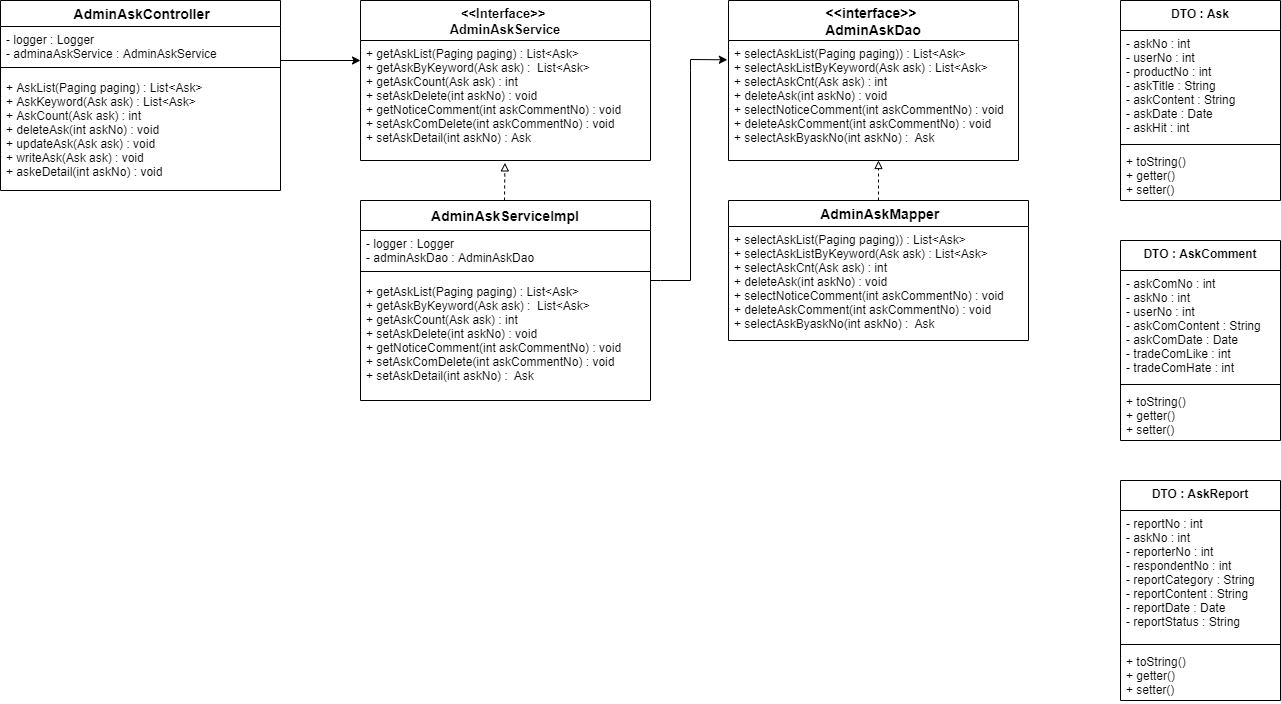

The diagram above was exported from draw.io. Its source (the exported page's mxGraphModel, read from the mxfile embedded in the PNG):
<mxGraphModel dx="1422" dy="745" grid="1" gridSize="10" guides="1" tooltips="1" connect="1" arrows="1" fold="1" page="1" pageScale="1" pageWidth="2336" pageHeight="1654" math="0" shadow="0">
  <root>
    <mxCell id="9f8H1dZGMRSyd2vcMuO8-0" />
    <mxCell id="9f8H1dZGMRSyd2vcMuO8-1" parent="9f8H1dZGMRSyd2vcMuO8-0" />
    <mxCell id="bgZWq943Q0oIv0s4mHsz-0" value="AdminAskServiceImpl" style="swimlane;fontStyle=1;childLayout=stackLayout;horizontal=1;startSize=30;horizontalStack=0;resizeParent=1;resizeParentMax=0;resizeLast=0;collapsible=1;marginBottom=0;align=center;fontSize=14;" parent="9f8H1dZGMRSyd2vcMuO8-1" vertex="1">
      <mxGeometry x="800" y="360" width="290" height="200" as="geometry" />
    </mxCell>
    <mxCell id="bgZWq943Q0oIv0s4mHsz-1" value="- logger : Logger&#10;- adminAskDao : AdminAskDao" style="text;strokeColor=none;fillColor=none;spacingLeft=4;spacingRight=4;overflow=hidden;rotatable=0;points=[[0,0.5],[1,0.5]];portConstraint=eastwest;fontSize=12;" parent="bgZWq943Q0oIv0s4mHsz-0" vertex="1">
      <mxGeometry y="30" width="290" height="34" as="geometry" />
    </mxCell>
    <mxCell id="bgZWq943Q0oIv0s4mHsz-2" value="" style="line;strokeWidth=1;fillColor=none;align=left;verticalAlign=middle;spacingTop=-1;spacingLeft=3;spacingRight=3;rotatable=0;labelPosition=right;points=[];portConstraint=eastwest;" parent="bgZWq943Q0oIv0s4mHsz-0" vertex="1">
      <mxGeometry y="64" width="290" height="14" as="geometry" />
    </mxCell>
    <mxCell id="bgZWq943Q0oIv0s4mHsz-3" value="+ getAskList(Paging paging) : List&lt;Ask&gt;&#10;+ getAskByKeyword(Ask ask) :  List&lt;Ask&gt;&#10;+ getAskCount(Ask ask) : int&#10;+ setAskDelete(int askNo) : void&#10;+ getNoticeComment(int askCommentNo) : void&#10;+ setAskComDelete(int askCommentNo) : void&#10;+ setAskDetail(int askNo) :  Ask" style="text;strokeColor=none;fillColor=none;spacingLeft=4;spacingRight=4;overflow=hidden;rotatable=0;points=[[0,0.5],[1,0.5]];portConstraint=eastwest;fontSize=12;" parent="bgZWq943Q0oIv0s4mHsz-0" vertex="1">
      <mxGeometry y="78" width="290" height="122" as="geometry" />
    </mxCell>
    <mxCell id="bgZWq943Q0oIv0s4mHsz-4" value=" AdminAskController" style="swimlane;fontStyle=1;childLayout=stackLayout;horizontal=1;startSize=26;horizontalStack=0;resizeParent=1;resizeParentMax=0;resizeLast=0;collapsible=1;marginBottom=0;align=center;fontSize=14;" parent="9f8H1dZGMRSyd2vcMuO8-1" vertex="1">
      <mxGeometry x="440" y="160" width="280" height="190" as="geometry" />
    </mxCell>
    <mxCell id="bgZWq943Q0oIv0s4mHsz-5" value="- logger : Logger&#10;- adminaAskService : AdminAskService" style="text;strokeColor=none;fillColor=none;spacingLeft=4;spacingRight=4;overflow=hidden;rotatable=0;points=[[0,0.5],[1,0.5]];portConstraint=eastwest;fontSize=12;" parent="bgZWq943Q0oIv0s4mHsz-4" vertex="1">
      <mxGeometry y="26" width="280" height="34" as="geometry" />
    </mxCell>
    <mxCell id="bgZWq943Q0oIv0s4mHsz-6" value="" style="line;strokeWidth=1;fillColor=none;align=left;verticalAlign=middle;spacingTop=-1;spacingLeft=3;spacingRight=3;rotatable=0;labelPosition=right;points=[];portConstraint=eastwest;" parent="bgZWq943Q0oIv0s4mHsz-4" vertex="1">
      <mxGeometry y="60" width="280" height="14" as="geometry" />
    </mxCell>
    <mxCell id="bgZWq943Q0oIv0s4mHsz-7" value="+ AskList(Paging paging) : List&lt;Ask&gt;&#10;+ AskKeyword(Ask ask) : List&lt;Ask&gt;&#10;+ AskCount(Ask ask) : int&#10;+ deleteAsk(int askNo) : void&#10;+ updateAsk(Ask ask) : void&#10;+ writeAsk(Ask ask) : void&#10;+ askeDetail(int askNo) : void" style="text;strokeColor=none;fillColor=none;spacingLeft=4;spacingRight=4;overflow=hidden;rotatable=0;points=[[0,0.5],[1,0.5]];portConstraint=eastwest;fontSize=12;" parent="bgZWq943Q0oIv0s4mHsz-4" vertex="1">
      <mxGeometry y="74" width="280" height="116" as="geometry" />
    </mxCell>
    <mxCell id="bgZWq943Q0oIv0s4mHsz-8" value="&lt;&lt;interface&gt;&gt; &#10;AdminAskDao" style="swimlane;fontStyle=1;childLayout=stackLayout;horizontal=1;startSize=40;horizontalStack=0;resizeParent=1;resizeParentMax=0;resizeLast=0;collapsible=1;marginBottom=0;align=center;fontSize=14;" parent="9f8H1dZGMRSyd2vcMuO8-1" vertex="1">
      <mxGeometry x="1168" y="160" width="290" height="160" as="geometry" />
    </mxCell>
    <mxCell id="bgZWq943Q0oIv0s4mHsz-9" value="+ selectAskList(Paging paging)) : List&lt;Ask&gt;&#10;+ selectAskListByKeyword(Ask ask) : List&lt;Ask&gt;&#10;+ selectAskCnt(Ask ask) : int&#10;+ deleteAsk(int askNo) : void&#10;+ selectNoticeComment(int askCommentNo) : void&#10;+ deleteAskComment(int askCommentNo) : void&#10;+ selectAskByaskNo(int askNo) :  Ask" style="text;strokeColor=none;fillColor=none;spacingLeft=4;spacingRight=4;overflow=hidden;rotatable=0;points=[[0,0.5],[1,0.5]];portConstraint=eastwest;fontSize=12;" parent="bgZWq943Q0oIv0s4mHsz-8" vertex="1">
      <mxGeometry y="40" width="290" height="120" as="geometry" />
    </mxCell>
    <mxCell id="bgZWq943Q0oIv0s4mHsz-10" value="&lt;&lt;Interface&gt;&gt; &#10;AdminAskService" style="swimlane;fontStyle=1;childLayout=stackLayout;horizontal=1;startSize=40;horizontalStack=0;resizeParent=1;resizeParentMax=0;resizeLast=0;collapsible=1;marginBottom=0;align=center;fontSize=13;" parent="9f8H1dZGMRSyd2vcMuO8-1" vertex="1">
      <mxGeometry x="800" y="160" width="290" height="160" as="geometry" />
    </mxCell>
    <mxCell id="bgZWq943Q0oIv0s4mHsz-11" value="+ getAskList(Paging paging) : List&lt;Ask&gt;&#10;+ getAskByKeyword(Ask ask) :  List&lt;Ask&gt;&#10;+ getAskCount(Ask ask) : int&#10;+ setAskDelete(int askNo) : void&#10;+ getNoticeComment(int askCommentNo) : void&#10;+ setAskComDelete(int askCommentNo) : void&#10;+ setAskDetail(int askNo) : Ask" style="text;strokeColor=none;fillColor=none;spacingLeft=4;spacingRight=4;overflow=hidden;rotatable=0;points=[[0,0.5],[1,0.5]];portConstraint=eastwest;fontSize=12;" parent="bgZWq943Q0oIv0s4mHsz-10" vertex="1">
      <mxGeometry y="40" width="290" height="120" as="geometry" />
    </mxCell>
    <mxCell id="bgZWq943Q0oIv0s4mHsz-12" value=" AdminAskMapper" style="swimlane;fontStyle=1;childLayout=stackLayout;horizontal=1;startSize=26;horizontalStack=0;resizeParent=1;resizeParentMax=0;resizeLast=0;collapsible=1;marginBottom=0;align=center;fontSize=14;" parent="9f8H1dZGMRSyd2vcMuO8-1" vertex="1">
      <mxGeometry x="1168" y="360" width="300" height="140" as="geometry" />
    </mxCell>
    <mxCell id="bgZWq943Q0oIv0s4mHsz-13" value="+ selectAskList(Paging paging)) : List&lt;Ask&gt;&#10;+ selectAskListByKeyword(Ask ask) : List&lt;Ask&gt;&#10;+ selectAskCnt(Ask ask) : int&#10;+ deleteAsk(int askNo) : void&#10;+ selectNoticeComment(int askCommentNo) : void&#10;+ deleteAskComment(int askCommentNo) : void&#10;+ selectAskByaskNo(int askNo) :  Ask" style="text;strokeColor=none;fillColor=none;spacingLeft=4;spacingRight=4;overflow=hidden;rotatable=0;points=[[0,0.5],[1,0.5]];portConstraint=eastwest;fontSize=12;" parent="bgZWq943Q0oIv0s4mHsz-12" vertex="1">
      <mxGeometry y="26" width="300" height="114" as="geometry" />
    </mxCell>
    <mxCell id="bgZWq943Q0oIv0s4mHsz-14" value="" style="endArrow=classic;html=1;rounded=0;fontSize=10;" parent="9f8H1dZGMRSyd2vcMuO8-1" edge="1">
      <mxGeometry width="50" height="50" relative="1" as="geometry">
        <mxPoint x="720" y="220" as="sourcePoint" />
        <mxPoint x="800" y="220" as="targetPoint" />
      </mxGeometry>
    </mxCell>
    <mxCell id="bgZWq943Q0oIv0s4mHsz-15" value="" style="endArrow=block;html=1;rounded=0;fontSize=10;entryX=0.498;entryY=1.02;entryDx=0;entryDy=0;entryPerimeter=0;dashed=1;endFill=0;" parent="9f8H1dZGMRSyd2vcMuO8-1" target="bgZWq943Q0oIv0s4mHsz-11" edge="1">
      <mxGeometry width="50" height="50" relative="1" as="geometry">
        <mxPoint x="944" y="360" as="sourcePoint" />
        <mxPoint x="940" y="300" as="targetPoint" />
      </mxGeometry>
    </mxCell>
    <mxCell id="bgZWq943Q0oIv0s4mHsz-16" value="" style="endArrow=classic;html=1;rounded=0;fontSize=10;entryX=-0.004;entryY=0.161;entryDx=0;entryDy=0;entryPerimeter=0;" parent="9f8H1dZGMRSyd2vcMuO8-1" target="bgZWq943Q0oIv0s4mHsz-9" edge="1">
      <mxGeometry width="50" height="50" relative="1" as="geometry">
        <mxPoint x="1090" y="440" as="sourcePoint" />
        <mxPoint x="1160" y="220" as="targetPoint" />
        <Array as="points">
          <mxPoint x="1100" y="440" />
          <mxPoint x="1130" y="440" />
          <mxPoint x="1130" y="230" />
          <mxPoint x="1130" y="219" />
        </Array>
      </mxGeometry>
    </mxCell>
    <mxCell id="bgZWq943Q0oIv0s4mHsz-17" value="" style="endArrow=block;html=1;rounded=0;fontSize=10;dashed=1;endFill=0;exitX=0.5;exitY=0;exitDx=0;exitDy=0;" parent="9f8H1dZGMRSyd2vcMuO8-1" source="bgZWq943Q0oIv0s4mHsz-12" edge="1">
      <mxGeometry width="50" height="50" relative="1" as="geometry">
        <mxPoint x="1318.56" y="348.19999999999993" as="sourcePoint" />
        <mxPoint x="1318" y="320" as="targetPoint" />
        <Array as="points">
          <mxPoint x="1318" y="330" />
        </Array>
      </mxGeometry>
    </mxCell>
    <mxCell id="p9HOBJZ7qEtSaayc3bd0-0" value="DTO : Ask" style="swimlane;fontStyle=1;align=center;verticalAlign=top;childLayout=stackLayout;horizontal=1;startSize=30;horizontalStack=0;resizeParent=1;resizeParentMax=0;resizeLast=0;collapsible=1;marginBottom=0;" parent="9f8H1dZGMRSyd2vcMuO8-1" vertex="1">
      <mxGeometry x="1560" y="160" width="160" height="200" as="geometry" />
    </mxCell>
    <mxCell id="p9HOBJZ7qEtSaayc3bd0-1" value="- askNo : int&#10;- userNo : int&#10;- productNo : int&#10;- askTitle : String&#10;- askContent : String&#10;- askDate : Date&#10;- askHit : int" style="text;strokeColor=none;fillColor=none;align=left;verticalAlign=top;spacingLeft=4;spacingRight=4;overflow=hidden;rotatable=0;points=[[0,0.5],[1,0.5]];portConstraint=eastwest;" parent="p9HOBJZ7qEtSaayc3bd0-0" vertex="1">
      <mxGeometry y="30" width="160" height="110" as="geometry" />
    </mxCell>
    <mxCell id="p9HOBJZ7qEtSaayc3bd0-2" value="" style="line;strokeWidth=1;fillColor=none;align=left;verticalAlign=middle;spacingTop=-1;spacingLeft=3;spacingRight=3;rotatable=0;labelPosition=right;points=[];portConstraint=eastwest;" parent="p9HOBJZ7qEtSaayc3bd0-0" vertex="1">
      <mxGeometry y="140" width="160" height="8" as="geometry" />
    </mxCell>
    <mxCell id="p9HOBJZ7qEtSaayc3bd0-3" value="+ toString()&#10;+ getter()&#10;+ setter()&#10;" style="text;strokeColor=none;fillColor=none;align=left;verticalAlign=top;spacingLeft=4;spacingRight=4;overflow=hidden;rotatable=0;points=[[0,0.5],[1,0.5]];portConstraint=eastwest;" parent="p9HOBJZ7qEtSaayc3bd0-0" vertex="1">
      <mxGeometry y="148" width="160" height="52" as="geometry" />
    </mxCell>
    <mxCell id="oZ5H3ZNqmXV8WWX_j01D-0" value="DTO : AskComment" style="swimlane;fontStyle=1;align=center;verticalAlign=top;childLayout=stackLayout;horizontal=1;startSize=30;horizontalStack=0;resizeParent=1;resizeParentMax=0;resizeLast=0;collapsible=1;marginBottom=0;" parent="9f8H1dZGMRSyd2vcMuO8-1" vertex="1">
      <mxGeometry x="1560" y="400" width="160" height="200" as="geometry" />
    </mxCell>
    <mxCell id="oZ5H3ZNqmXV8WWX_j01D-1" value="- askComNo : int&#10;- askNo : int&#10;- userNo : int&#10;- askComContent : String&#10;- askComDate : Date&#10;- tradeComLike : int&#10;- tradeComHate : int" style="text;strokeColor=none;fillColor=none;align=left;verticalAlign=top;spacingLeft=4;spacingRight=4;overflow=hidden;rotatable=0;points=[[0,0.5],[1,0.5]];portConstraint=eastwest;" parent="oZ5H3ZNqmXV8WWX_j01D-0" vertex="1">
      <mxGeometry y="30" width="160" height="110" as="geometry" />
    </mxCell>
    <mxCell id="oZ5H3ZNqmXV8WWX_j01D-2" value="" style="line;strokeWidth=1;fillColor=none;align=left;verticalAlign=middle;spacingTop=-1;spacingLeft=3;spacingRight=3;rotatable=0;labelPosition=right;points=[];portConstraint=eastwest;" parent="oZ5H3ZNqmXV8WWX_j01D-0" vertex="1">
      <mxGeometry y="140" width="160" height="8" as="geometry" />
    </mxCell>
    <mxCell id="oZ5H3ZNqmXV8WWX_j01D-3" value="+ toString()&#10;+ getter()&#10;+ setter()&#10;" style="text;strokeColor=none;fillColor=none;align=left;verticalAlign=top;spacingLeft=4;spacingRight=4;overflow=hidden;rotatable=0;points=[[0,0.5],[1,0.5]];portConstraint=eastwest;" parent="oZ5H3ZNqmXV8WWX_j01D-0" vertex="1">
      <mxGeometry y="148" width="160" height="52" as="geometry" />
    </mxCell>
    <mxCell id="NAZU_ObQ67jpAL539SI5-0" value="DTO : AskReport" style="swimlane;fontStyle=1;align=center;verticalAlign=top;childLayout=stackLayout;horizontal=1;startSize=30;horizontalStack=0;resizeParent=1;resizeParentMax=0;resizeLast=0;collapsible=1;marginBottom=0;" parent="9f8H1dZGMRSyd2vcMuO8-1" vertex="1">
      <mxGeometry x="1560" y="640" width="160" height="220" as="geometry" />
    </mxCell>
    <mxCell id="NAZU_ObQ67jpAL539SI5-1" value="- reportNo : int&#10;- askNo : int&#10;- reporterNo : int&#10;- respondentNo : int&#10;- reportCategory : String&#10;- reportContent : String&#10;- reportDate : Date&#10;- reportStatus : String" style="text;strokeColor=none;fillColor=none;align=left;verticalAlign=top;spacingLeft=4;spacingRight=4;overflow=hidden;rotatable=0;points=[[0,0.5],[1,0.5]];portConstraint=eastwest;" parent="NAZU_ObQ67jpAL539SI5-0" vertex="1">
      <mxGeometry y="30" width="160" height="130" as="geometry" />
    </mxCell>
    <mxCell id="NAZU_ObQ67jpAL539SI5-2" value="" style="line;strokeWidth=1;fillColor=none;align=left;verticalAlign=middle;spacingTop=-1;spacingLeft=3;spacingRight=3;rotatable=0;labelPosition=right;points=[];portConstraint=eastwest;" parent="NAZU_ObQ67jpAL539SI5-0" vertex="1">
      <mxGeometry y="160" width="160" height="8" as="geometry" />
    </mxCell>
    <mxCell id="NAZU_ObQ67jpAL539SI5-3" value="+ toString()&#10;+ getter()&#10;+ setter()&#10;" style="text;strokeColor=none;fillColor=none;align=left;verticalAlign=top;spacingLeft=4;spacingRight=4;overflow=hidden;rotatable=0;points=[[0,0.5],[1,0.5]];portConstraint=eastwest;" parent="NAZU_ObQ67jpAL539SI5-0" vertex="1">
      <mxGeometry y="168" width="160" height="52" as="geometry" />
    </mxCell>
  </root>
</mxGraphModel>